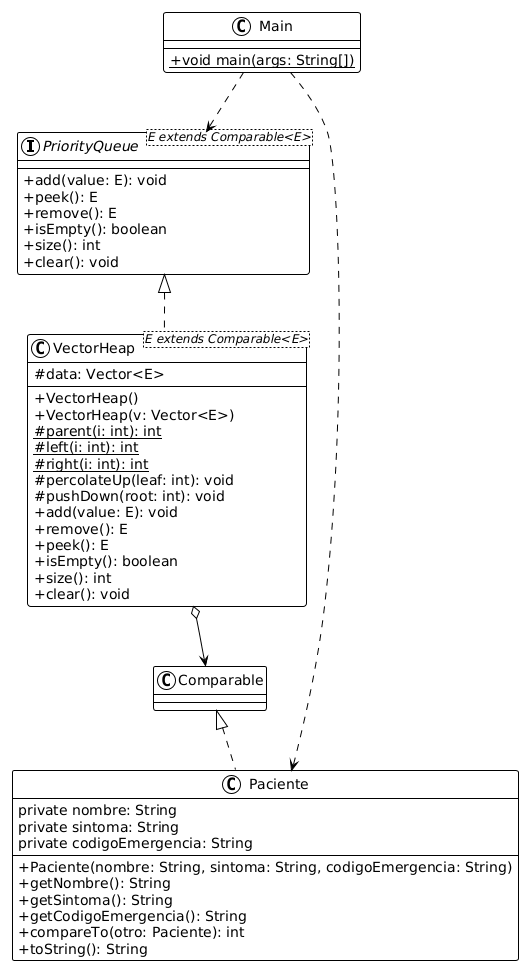

The diagram above was rendered by PlantUML. Its source (embedded in the PNG):
@startuml
!theme plain
skinparam classAttributeIconSize 0

interface PriorityQueue<E extends Comparable<E>> {
    + add(value: E): void
    + peek(): E
    + remove(): E
    + isEmpty(): boolean
    + size(): int
    + clear(): void
}

class VectorHeap<E extends Comparable<E>> {
    # data: Vector<E>
    + VectorHeap()
    + VectorHeap(v: Vector<E>)
    # {static} parent(i: int): int
    # {static} left(i: int): int
    # {static} right(i: int): int
    # percolateUp(leaf: int): void
    # pushDown(root: int): void
    + add(value: E): void
    + remove(): E
    + peek(): E
    + isEmpty(): boolean
    + size(): int
    + clear(): void
}

class Paciente {
    private nombre: String
    private sintoma: String
    private codigoEmergencia: String
    + Paciente(nombre: String, sintoma: String, codigoEmergencia: String)
    + getNombre(): String
    + getSintoma(): String
    + getCodigoEmergencia(): String
    + compareTo(otro: Paciente): int
    + toString(): String
}

class Main {
    + {static} void main(args: String[])
}

PriorityQueue <|.. VectorHeap
VectorHeap o--> Comparable
Paciente .up.|> Comparable
Main ..> PriorityQueue
Main ..> Paciente
@enduml